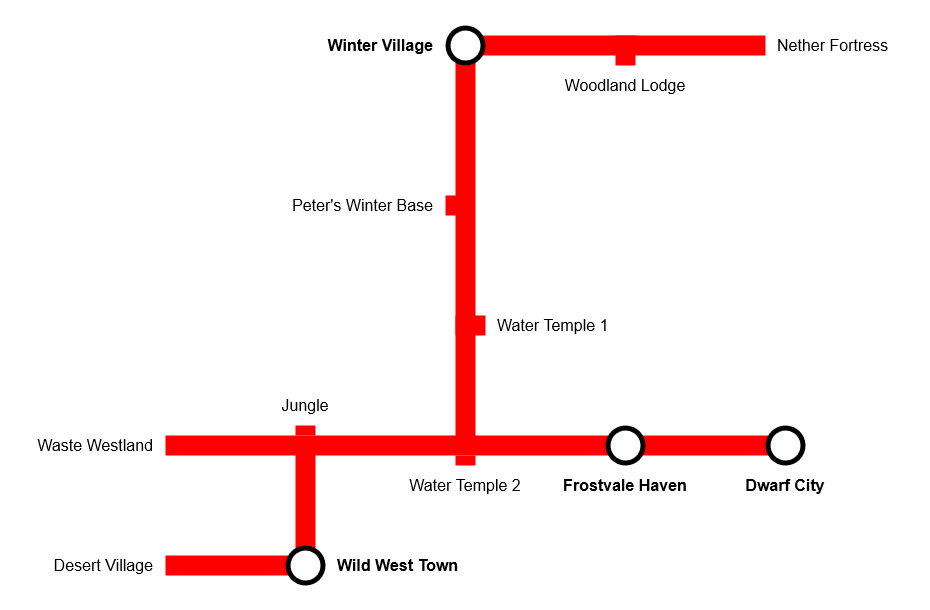

The diagram above was exported from draw.io. Its source (the exported page's mxGraphModel, read from the mxfile embedded in the PNG):
<mxGraphModel dx="2261" dy="754" grid="1" gridSize="10" guides="1" tooltips="1" connect="1" arrows="1" fold="1" page="1" pageScale="1" pageWidth="827" pageHeight="1169" math="0" shadow="0">
  <root>
    <mxCell id="0" />
    <mxCell id="1" parent="0" />
    <mxCell id="PywOUl384Lz0mvU4agYD-52" value="" style="rounded=0;whiteSpace=wrap;html=1;strokeColor=none;fillColor=#FF0000;" parent="1" vertex="1">
      <mxGeometry x="380" y="170" width="300" height="20" as="geometry" />
    </mxCell>
    <mxCell id="PywOUl384Lz0mvU4agYD-35" value="" style="rounded=0;whiteSpace=wrap;html=1;strokeColor=none;fillColor=#FF0000;" parent="1" vertex="1">
      <mxGeometry x="80" y="690" width="130" height="20" as="geometry" />
    </mxCell>
    <mxCell id="PywOUl384Lz0mvU4agYD-21" value="" style="rounded=0;whiteSpace=wrap;html=1;strokeColor=none;fillColor=#FF0000;" parent="1" vertex="1">
      <mxGeometry x="210" y="560" width="20" height="10" as="geometry" />
    </mxCell>
    <mxCell id="PywOUl384Lz0mvU4agYD-10" value="" style="rounded=0;whiteSpace=wrap;html=1;strokeColor=none;fillColor=#FF0000;" parent="1" vertex="1">
      <mxGeometry x="370" y="190" width="20" height="390" as="geometry" />
    </mxCell>
    <mxCell id="PywOUl384Lz0mvU4agYD-1" value="" style="ellipse;whiteSpace=wrap;html=1;aspect=fixed;fillColor=#000000;strokeColor=none;" parent="1" vertex="1">
      <mxGeometry x="360" y="160" width="40" height="40" as="geometry" />
    </mxCell>
    <mxCell id="PywOUl384Lz0mvU4agYD-2" value="" style="ellipse;whiteSpace=wrap;html=1;aspect=fixed;strokeColor=none;" parent="1" vertex="1">
      <mxGeometry x="365" y="165" width="30" height="30" as="geometry" />
    </mxCell>
    <mxCell id="PywOUl384Lz0mvU4agYD-3" value="Winter Village" style="text;html=1;align=right;verticalAlign=middle;whiteSpace=wrap;rounded=0;fontStyle=1;fontSize=16;strokeColor=none;" parent="1" vertex="1">
      <mxGeometry x="220" y="160" width="130" height="40" as="geometry" />
    </mxCell>
    <mxCell id="PywOUl384Lz0mvU4agYD-6" value="Water Temple 1" style="text;html=1;align=left;verticalAlign=middle;whiteSpace=wrap;rounded=0;fontStyle=0;fontSize=16;strokeColor=none;" parent="1" vertex="1">
      <mxGeometry x="410" y="440" width="130" height="40" as="geometry" />
    </mxCell>
    <mxCell id="PywOUl384Lz0mvU4agYD-9" value="Water Temple 2" style="text;html=1;align=center;verticalAlign=middle;whiteSpace=wrap;rounded=0;fontStyle=0;fontSize=16;strokeColor=none;" parent="1" vertex="1">
      <mxGeometry x="315" y="600" width="130" height="40" as="geometry" />
    </mxCell>
    <mxCell id="PywOUl384Lz0mvU4agYD-16" value="Jungle" style="text;html=1;align=center;verticalAlign=middle;whiteSpace=wrap;rounded=0;fontStyle=0;fontSize=16;strokeColor=none;" parent="1" vertex="1">
      <mxGeometry x="155" y="520" width="130" height="40" as="geometry" />
    </mxCell>
    <mxCell id="PywOUl384Lz0mvU4agYD-20" value="Waste Westland" style="text;html=1;align=right;verticalAlign=middle;whiteSpace=wrap;rounded=0;fontStyle=0;fontSize=16;strokeColor=none;" parent="1" vertex="1">
      <mxGeometry x="-50" y="560" width="120" height="40" as="geometry" />
    </mxCell>
    <mxCell id="PywOUl384Lz0mvU4agYD-22" value="" style="rounded=0;whiteSpace=wrap;html=1;strokeColor=none;fillColor=#FF0000;" parent="1" vertex="1">
      <mxGeometry x="210" y="585" width="20" height="115" as="geometry" />
    </mxCell>
    <mxCell id="PywOUl384Lz0mvU4agYD-27" value="" style="ellipse;whiteSpace=wrap;html=1;aspect=fixed;fillColor=#000000;strokeColor=none;" parent="1" vertex="1">
      <mxGeometry x="200" y="680" width="40" height="40" as="geometry" />
    </mxCell>
    <mxCell id="PywOUl384Lz0mvU4agYD-28" value="" style="ellipse;whiteSpace=wrap;html=1;aspect=fixed;strokeColor=none;" parent="1" vertex="1">
      <mxGeometry x="205" y="685" width="30" height="30" as="geometry" />
    </mxCell>
    <mxCell id="PywOUl384Lz0mvU4agYD-29" value="Wild West Town" style="text;html=1;align=left;verticalAlign=middle;whiteSpace=wrap;rounded=0;fontStyle=1;fontSize=16;strokeColor=none;" parent="1" vertex="1">
      <mxGeometry x="250" y="680" width="130" height="40" as="geometry" />
    </mxCell>
    <mxCell id="PywOUl384Lz0mvU4agYD-30" value="" style="rounded=0;whiteSpace=wrap;html=1;strokeColor=none;fillColor=#FF0000;" parent="1" vertex="1">
      <mxGeometry x="370" y="450" width="30" height="20" as="geometry" />
    </mxCell>
    <mxCell id="PywOUl384Lz0mvU4agYD-31" value="" style="rounded=0;whiteSpace=wrap;html=1;strokeColor=none;fillColor=#FF0000;" parent="1" vertex="1">
      <mxGeometry x="80" y="570" width="620" height="20" as="geometry" />
    </mxCell>
    <mxCell id="PywOUl384Lz0mvU4agYD-34" value="Desert Village" style="text;html=1;align=right;verticalAlign=middle;whiteSpace=wrap;rounded=0;fontStyle=0;fontSize=16;strokeColor=none;" parent="1" vertex="1">
      <mxGeometry x="-60" y="680" width="130" height="40" as="geometry" />
    </mxCell>
    <mxCell id="PywOUl384Lz0mvU4agYD-36" value="" style="rounded=0;whiteSpace=wrap;html=1;strokeColor=none;fillColor=#FF0000;" parent="1" vertex="1">
      <mxGeometry x="370" y="590" width="20" height="10" as="geometry" />
    </mxCell>
    <mxCell id="PywOUl384Lz0mvU4agYD-37" value="" style="ellipse;whiteSpace=wrap;html=1;aspect=fixed;fillColor=#000000;strokeColor=none;" parent="1" vertex="1">
      <mxGeometry x="520" y="560" width="40" height="40" as="geometry" />
    </mxCell>
    <mxCell id="PywOUl384Lz0mvU4agYD-38" value="" style="ellipse;whiteSpace=wrap;html=1;aspect=fixed;strokeColor=none;" parent="1" vertex="1">
      <mxGeometry x="525" y="565" width="30" height="30" as="geometry" />
    </mxCell>
    <mxCell id="PywOUl384Lz0mvU4agYD-39" value="Frostvale Haven" style="text;html=1;align=center;verticalAlign=middle;whiteSpace=wrap;rounded=0;fontStyle=1;fontSize=16;strokeColor=none;" parent="1" vertex="1">
      <mxGeometry x="475" y="600" width="130" height="40" as="geometry" />
    </mxCell>
    <mxCell id="PywOUl384Lz0mvU4agYD-44" value="" style="ellipse;whiteSpace=wrap;html=1;aspect=fixed;fillColor=#000000;strokeColor=none;" parent="1" vertex="1">
      <mxGeometry x="680" y="560" width="40" height="40" as="geometry" />
    </mxCell>
    <mxCell id="PywOUl384Lz0mvU4agYD-45" value="" style="ellipse;whiteSpace=wrap;html=1;aspect=fixed;strokeColor=none;" parent="1" vertex="1">
      <mxGeometry x="685" y="565" width="30" height="30" as="geometry" />
    </mxCell>
    <mxCell id="PywOUl384Lz0mvU4agYD-46" value="Dwarf City" style="text;html=1;align=center;verticalAlign=middle;whiteSpace=wrap;rounded=0;fontStyle=1;fontSize=16;strokeColor=none;" parent="1" vertex="1">
      <mxGeometry x="635" y="600" width="130" height="40" as="geometry" />
    </mxCell>
    <mxCell id="PywOUl384Lz0mvU4agYD-49" value="Peter's Winter Base" style="text;html=1;align=right;verticalAlign=middle;whiteSpace=wrap;rounded=0;fontStyle=0;fontSize=16;strokeColor=none;" parent="1" vertex="1">
      <mxGeometry x="180" y="320" width="170" height="40" as="geometry" />
    </mxCell>
    <mxCell id="PywOUl384Lz0mvU4agYD-50" value="" style="rounded=0;whiteSpace=wrap;html=1;strokeColor=none;fillColor=#FF0000;" parent="1" vertex="1">
      <mxGeometry x="360" y="330" width="25" height="20" as="geometry" />
    </mxCell>
    <mxCell id="PywOUl384Lz0mvU4agYD-53" value="" style="rounded=0;whiteSpace=wrap;html=1;strokeColor=none;fillColor=#FF0000;" parent="1" vertex="1">
      <mxGeometry x="530" y="170" width="20" height="30" as="geometry" />
    </mxCell>
    <mxCell id="PywOUl384Lz0mvU4agYD-54" value="Woodland Lodge" style="text;html=1;align=center;verticalAlign=middle;whiteSpace=wrap;rounded=0;fontStyle=0;fontSize=16;strokeColor=none;" parent="1" vertex="1">
      <mxGeometry x="475" y="200" width="130" height="40" as="geometry" />
    </mxCell>
    <mxCell id="PywOUl384Lz0mvU4agYD-55" value="Nether Fortress" style="text;html=1;align=left;verticalAlign=middle;whiteSpace=wrap;rounded=0;fontStyle=0;fontSize=16;strokeColor=none;" parent="1" vertex="1">
      <mxGeometry x="690" y="160" width="130" height="40" as="geometry" />
    </mxCell>
  </root>
</mxGraphModel>